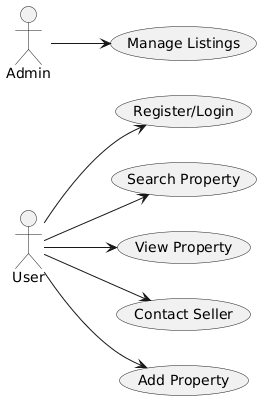

The diagram above was rendered by PlantUML. Its source (embedded in the PNG):
@startuml
left to right direction
actor User
actor Admin

User --> (Register/Login)
User --> (Search Property)
User --> (View Property)
User --> (Contact Seller)
User --> (Add Property)

Admin --> (Manage Listings)
@enduml